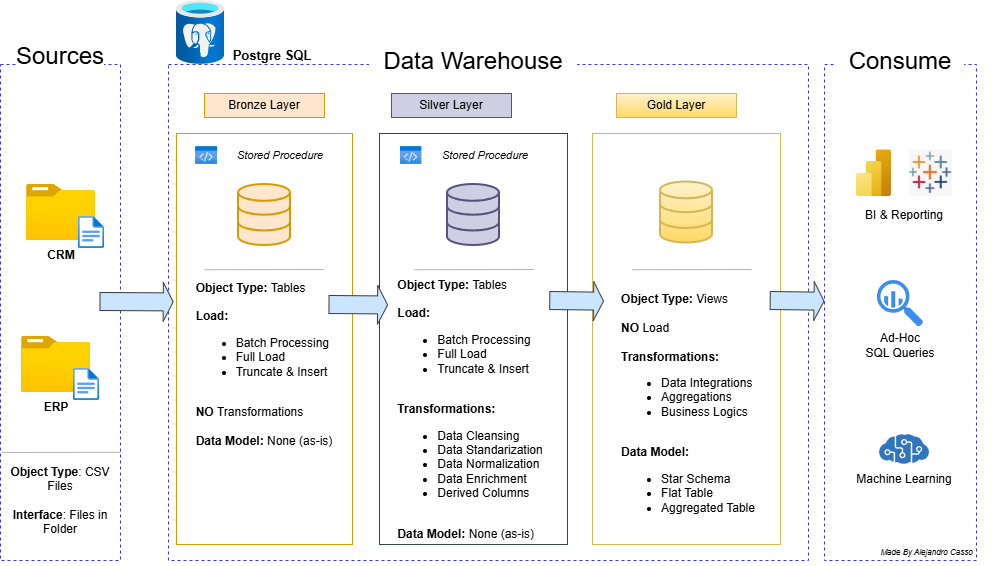

The diagram above was exported from draw.io. Its source (the exported page's mxGraphModel, read from the mxfile embedded in the PNG):
<mxGraphModel dx="1269" dy="626" grid="0" gridSize="8" guides="1" tooltips="1" connect="1" arrows="1" fold="1" page="1" pageScale="1" pageWidth="1200" pageHeight="1920" math="0" shadow="0">
  <root>
    <mxCell id="0" />
    <mxCell id="1" parent="0" />
    <mxCell id="emKqeYaeLOeK7wPQ2i95-2" parent="1" style="rounded=0;whiteSpace=wrap;html=1;fillColor=none;dashed=1;strokeColor=#3333FF;" value="" vertex="1">
      <mxGeometry height="496" width="120" x="88" y="144" as="geometry" />
    </mxCell>
    <mxCell id="emKqeYaeLOeK7wPQ2i95-1" parent="1" style="rounded=0;whiteSpace=wrap;html=1;strokeColor=none;fontSize=24;" value="Sources" vertex="1">
      <mxGeometry height="32" width="88" x="104" y="120" as="geometry" />
    </mxCell>
    <mxCell id="emKqeYaeLOeK7wPQ2i95-3" parent="1" style="rounded=0;whiteSpace=wrap;html=1;fillColor=none;dashed=1;strokeColor=#3333FF;fontColor=#ffffff;" value="" vertex="1">
      <mxGeometry height="496" width="640" x="256" y="144" as="geometry" />
    </mxCell>
    <mxCell id="emKqeYaeLOeK7wPQ2i95-4" parent="1" style="rounded=0;whiteSpace=wrap;html=1;fillColor=none;dashed=1;strokeColor=#3333FF;" value="" vertex="1">
      <mxGeometry height="496" width="152" x="912" y="144" as="geometry" />
    </mxCell>
    <mxCell id="emKqeYaeLOeK7wPQ2i95-5" parent="1" style="rounded=0;whiteSpace=wrap;html=1;strokeColor=none;fontSize=24;" value="Data Warehouse" vertex="1">
      <mxGeometry height="24" width="208" x="457" y="129" as="geometry" />
    </mxCell>
    <mxCell id="emKqeYaeLOeK7wPQ2i95-6" parent="1" style="rounded=0;whiteSpace=wrap;html=1;strokeColor=none;fontSize=24;" value="Consume" vertex="1">
      <mxGeometry height="32" width="128" x="924" y="125" as="geometry" />
    </mxCell>
    <mxCell id="emKqeYaeLOeK7wPQ2i95-7" parent="1" style="rounded=0;whiteSpace=wrap;html=1;fillColor=#ffe6cc;strokeColor=#d79b00;" value="Bronze Layer" vertex="1">
      <mxGeometry height="24" width="120" x="292" y="173" as="geometry" />
    </mxCell>
    <mxCell id="emKqeYaeLOeK7wPQ2i95-8" parent="1" style="rounded=0;whiteSpace=wrap;html=1;fillColor=none;strokeColor=#d79b00;" value="" vertex="1">
      <mxGeometry height="411" width="176" x="264" y="213" as="geometry" />
    </mxCell>
    <mxCell id="emKqeYaeLOeK7wPQ2i95-9" edge="1" parent="1" source="emKqeYaeLOeK7wPQ2i95-7" style="edgeStyle=orthogonalEdgeStyle;curved=1;rounded=0;orthogonalLoop=1;jettySize=auto;html=1;innerLoopWaypoints=1;exitX=0.5;exitY=1;exitDx=0;exitDy=0;fontSize=12;startSize=8;endSize=8;" target="emKqeYaeLOeK7wPQ2i95-7">
      <mxGeometry relative="1" as="geometry" />
    </mxCell>
    <mxCell id="emKqeYaeLOeK7wPQ2i95-12" parent="1" style="rounded=0;whiteSpace=wrap;html=1;fillColor=#d0cee2;strokeColor=#56517e;" value="Silver Layer" vertex="1">
      <mxGeometry height="24" width="120" x="479" y="173" as="geometry" />
    </mxCell>
    <mxCell id="emKqeYaeLOeK7wPQ2i95-13" parent="1" style="rounded=0;whiteSpace=wrap;html=1;fillColor=#fff2cc;strokeColor=#d6b656;gradientColor=#ffd966;" value="Gold Layer" vertex="1">
      <mxGeometry height="24" width="120" x="704" y="173" as="geometry" />
    </mxCell>
    <mxCell id="emKqeYaeLOeK7wPQ2i95-14" parent="1" style="rounded=0;whiteSpace=wrap;html=1;fillColor=none;fontColor=#ffffff;strokeColor=#314354;" value="Bronze Layer" vertex="1">
      <mxGeometry height="411" width="188" x="467" y="213" as="geometry" />
    </mxCell>
    <mxCell id="emKqeYaeLOeK7wPQ2i95-15" parent="1" style="rounded=0;whiteSpace=wrap;html=1;fillColor=none;gradientColor=#ffd966;strokeColor=#d6b656;" value="" vertex="1">
      <mxGeometry height="411" width="188" x="680" y="213" as="geometry" />
    </mxCell>
    <mxCell id="emKqeYaeLOeK7wPQ2i95-17" parent="1" style="image;aspect=fixed;html=1;points=[];align=center;fontSize=12;image=img/lib/azure2/general/Folder_Blank.svg;" value="" vertex="1">
      <mxGeometry height="56.00000000000001" width="69" x="114" y="264" as="geometry" />
    </mxCell>
    <mxCell id="emKqeYaeLOeK7wPQ2i95-18" parent="1" style="image;aspect=fixed;html=1;points=[];align=center;fontSize=12;image=img/lib/azure2/general/File.svg;" value="" vertex="1">
      <mxGeometry height="32" width="25.97" x="166.03" y="296" as="geometry" />
    </mxCell>
    <mxCell id="emKqeYaeLOeK7wPQ2i95-19" parent="1" style="text;html=1;whiteSpace=wrap;strokeColor=none;fillColor=none;align=center;verticalAlign=middle;rounded=0;" value="&lt;b&gt;CRM&lt;/b&gt;" vertex="1">
      <mxGeometry height="30" width="60" x="118.5" y="320" as="geometry" />
    </mxCell>
    <mxCell id="emKqeYaeLOeK7wPQ2i95-20" parent="1" style="text;html=1;whiteSpace=wrap;strokeColor=none;fillColor=none;align=center;verticalAlign=middle;rounded=0;" value="&lt;b&gt;ERP&lt;/b&gt;" vertex="1">
      <mxGeometry height="30" width="60" x="113.5" y="472" as="geometry" />
    </mxCell>
    <mxCell id="emKqeYaeLOeK7wPQ2i95-21" parent="1" style="image;aspect=fixed;html=1;points=[];align=center;fontSize=12;image=img/lib/azure2/general/Folder_Blank.svg;" value="" vertex="1">
      <mxGeometry height="56.00000000000001" width="69" x="109" y="416" as="geometry" />
    </mxCell>
    <mxCell id="emKqeYaeLOeK7wPQ2i95-22" parent="1" style="image;aspect=fixed;html=1;points=[];align=center;fontSize=12;image=img/lib/azure2/general/File.svg;" value="" vertex="1">
      <mxGeometry height="32" width="25.97" x="161.03" y="448" as="geometry" />
    </mxCell>
    <mxCell id="emKqeYaeLOeK7wPQ2i95-25" edge="1" parent="1" style="endArrow=none;html=1;rounded=0;fontSize=12;startSize=8;endSize=8;curved=1;exitX=1.03;exitY=0.927;exitDx=0;exitDy=0;exitPerimeter=0;strokeColor=#B3B3B3;" value="">
      <mxGeometry height="50" relative="1" width="50" as="geometry">
        <mxPoint x="208.5999999999999" y="531.7919999999999" as="sourcePoint" />
        <mxPoint x="89.33333333333326" y="532" as="targetPoint" />
      </mxGeometry>
    </mxCell>
    <mxCell id="emKqeYaeLOeK7wPQ2i95-26" parent="1" style="text;html=1;whiteSpace=wrap;strokeColor=none;fillColor=none;align=center;verticalAlign=middle;rounded=0;" value="&lt;b&gt;Object&amp;nbsp;&lt;/b&gt;&lt;span style=&quot;background-color: transparent; color: light-dark(rgb(0, 0, 0), rgb(255, 255, 255));&quot;&gt;&lt;b&gt;Type&lt;/b&gt;: CSV Files&lt;/span&gt;&lt;div&gt;&lt;span style=&quot;background-color: transparent; color: light-dark(rgb(0, 0, 0), rgb(255, 255, 255));&quot;&gt;&lt;br&gt;&lt;/span&gt;&lt;/div&gt;&lt;div&gt;&lt;span style=&quot;background-color: transparent; color: light-dark(rgb(0, 0, 0), rgb(255, 255, 255));&quot;&gt;&lt;b&gt;Interface&lt;/b&gt;: Files in Folder&lt;/span&gt;&lt;/div&gt;" vertex="1">
      <mxGeometry height="72" width="104" x="96" y="544" as="geometry" />
    </mxCell>
    <mxCell id="emKqeYaeLOeK7wPQ2i95-27" parent="1" style="html=1;verticalLabelPosition=bottom;align=center;labelBackgroundColor=#ffffff;verticalAlign=top;strokeWidth=2;strokeColor=#d79b00;shadow=0;dashed=0;shape=mxgraph.ios7.icons.data;fillColor=#ffe6cc;" value="" vertex="1">
      <mxGeometry height="61" width="52" x="326" y="264" as="geometry" />
    </mxCell>
    <mxCell id="emKqeYaeLOeK7wPQ2i95-28" parent="1" style="html=1;verticalLabelPosition=bottom;align=center;labelBackgroundColor=#ffffff;verticalAlign=top;strokeWidth=2;strokeColor=#56517e;shadow=0;dashed=0;shape=mxgraph.ios7.icons.data;fillColor=#d0cee2;" value="" vertex="1">
      <mxGeometry height="61" width="52" x="535" y="264" as="geometry" />
    </mxCell>
    <mxCell id="emKqeYaeLOeK7wPQ2i95-29" parent="1" style="html=1;verticalLabelPosition=bottom;align=center;labelBackgroundColor=#ffffff;verticalAlign=top;strokeWidth=2;strokeColor=#d6b656;shadow=0;dashed=0;shape=mxgraph.ios7.icons.data;fillColor=#fff2cc;gradientColor=#ffd966;" value="" vertex="1">
      <mxGeometry height="61" width="52" x="748" y="261.5" as="geometry" />
    </mxCell>
    <mxCell id="emKqeYaeLOeK7wPQ2i95-36" edge="1" parent="1" style="shape=flexArrow;endArrow=classic;html=1;rounded=0;fontSize=12;startSize=3;endSize=3;curved=1;entryX=0.004;entryY=0.521;entryDx=0;entryDy=0;entryPerimeter=0;fillColor=#cce5ff;strokeColor=#36393d;width=18;" value="">
      <mxGeometry height="50" relative="1" width="50" as="geometry">
        <Array as="points" />
        <mxPoint x="187" y="381" as="sourcePoint" />
        <mxPoint x="261.24" y="381.41599999999994" as="targetPoint" />
      </mxGeometry>
    </mxCell>
    <mxCell id="emKqeYaeLOeK7wPQ2i95-37" parent="1" style="text;html=1;whiteSpace=wrap;strokeColor=none;fillColor=none;align=center;verticalAlign=middle;rounded=0;" value="&lt;div style=&quot;text-align: left;&quot;&gt;&lt;b style=&quot;background-color: transparent; color: light-dark(rgb(0, 0, 0), rgb(255, 255, 255));&quot;&gt;Object Type: &lt;/b&gt;&lt;span style=&quot;background-color: transparent; color: light-dark(rgb(0, 0, 0), rgb(255, 255, 255));&quot;&gt;Tables&lt;/span&gt;&lt;/div&gt;&lt;div style=&quot;text-align: left;&quot;&gt;&lt;b&gt;&lt;br&gt;&lt;/b&gt;&lt;/div&gt;&lt;div style=&quot;text-align: left;&quot;&gt;&lt;b&gt;Load:&lt;/b&gt;&lt;/div&gt;&lt;div&gt;&lt;ul&gt;&lt;li style=&quot;text-align: left;&quot;&gt;Batch Processing&lt;/li&gt;&lt;li style=&quot;text-align: left;&quot;&gt;Full Load&lt;/li&gt;&lt;li style=&quot;text-align: left;&quot;&gt;Truncate &amp;amp; Insert&lt;/li&gt;&lt;/ul&gt;&lt;div style=&quot;text-align: left;&quot;&gt;&lt;b&gt;&lt;br&gt;&lt;/b&gt;&lt;/div&gt;&lt;/div&gt;&lt;div style=&quot;text-align: left;&quot;&gt;&lt;b&gt;NO &lt;/b&gt;Transformations&lt;/div&gt;&lt;div style=&quot;text-align: left;&quot;&gt;&lt;br&gt;&lt;/div&gt;&lt;div style=&quot;text-align: left;&quot;&gt;&lt;b&gt;Data Model: &lt;/b&gt;None (as-is)&lt;/div&gt;" vertex="1">
      <mxGeometry height="256" width="160" x="272" y="316" as="geometry" />
    </mxCell>
    <mxCell id="emKqeYaeLOeK7wPQ2i95-38" edge="1" parent="1" style="shape=flexArrow;endArrow=classic;html=1;rounded=0;fontSize=12;startSize=3;endSize=3;curved=1;entryX=-0.022;entryY=0.08;entryDx=0;entryDy=0;entryPerimeter=0;fillColor=#cce5ff;strokeColor=#36393d;width=18;" value="">
      <mxGeometry height="50" relative="1" width="50" as="geometry">
        <Array as="points" />
        <mxPoint x="416" y="384" as="sourcePoint" />
        <mxPoint x="475.568" y="384.48" as="targetPoint" />
      </mxGeometry>
    </mxCell>
    <mxCell id="emKqeYaeLOeK7wPQ2i95-39" edge="1" parent="1" style="shape=flexArrow;endArrow=classic;html=1;rounded=0;fontSize=12;startSize=3;endSize=3;curved=1;entryX=0.986;entryY=0.077;entryDx=0;entryDy=0;entryPerimeter=0;fillColor=#cce5ff;strokeColor=#36393d;width=18;" value="">
      <mxGeometry height="50" relative="1" width="50" as="geometry">
        <Array as="points" />
        <mxPoint x="636.76" y="380" as="sourcePoint" />
        <mxPoint x="691.5360000000001" y="380.712" as="targetPoint" />
      </mxGeometry>
    </mxCell>
    <mxCell id="emKqeYaeLOeK7wPQ2i95-43" edge="1" parent="1" style="endArrow=none;html=1;rounded=0;fontSize=12;startSize=8;endSize=8;curved=1;exitX=1.03;exitY=0.927;exitDx=0;exitDy=0;exitPerimeter=0;strokeColor=#B3B3B3;" value="">
      <mxGeometry height="50" relative="1" width="50" as="geometry">
        <mxPoint x="411.26999999999987" y="349.0019999999999" as="sourcePoint" />
        <mxPoint x="292.0033333333332" y="349.21" as="targetPoint" />
      </mxGeometry>
    </mxCell>
    <mxCell id="emKqeYaeLOeK7wPQ2i95-46" edge="1" parent="1" style="endArrow=none;html=1;rounded=0;fontSize=12;startSize=8;endSize=8;curved=1;exitX=1.03;exitY=0.927;exitDx=0;exitDy=0;exitPerimeter=0;strokeColor=#B3B3B3;" value="">
      <mxGeometry height="50" relative="1" width="50" as="geometry">
        <mxPoint x="838.9999999999999" y="349.0019999999999" as="sourcePoint" />
        <mxPoint x="719.7333333333332" y="349.21" as="targetPoint" />
      </mxGeometry>
    </mxCell>
    <mxCell id="emKqeYaeLOeK7wPQ2i95-48" edge="1" parent="1" style="endArrow=none;html=1;rounded=0;fontSize=12;startSize=8;endSize=8;curved=1;exitX=1.03;exitY=0.927;exitDx=0;exitDy=0;exitPerimeter=0;strokeColor=#B3B3B3;" value="">
      <mxGeometry height="50" relative="1" width="50" as="geometry">
        <mxPoint x="621.2699999999999" y="349.0019999999999" as="sourcePoint" />
        <mxPoint x="502.0033333333332" y="349.21" as="targetPoint" />
      </mxGeometry>
    </mxCell>
    <mxCell id="emKqeYaeLOeK7wPQ2i95-51" parent="1" style="text;html=1;whiteSpace=wrap;strokeColor=none;fillColor=none;align=center;verticalAlign=middle;rounded=0;" value="&lt;div style=&quot;text-align: left;&quot;&gt;&lt;b style=&quot;background-color: transparent; color: light-dark(rgb(0, 0, 0), rgb(255, 255, 255));&quot;&gt;Object Type: &lt;/b&gt;&lt;span style=&quot;background-color: transparent; color: light-dark(rgb(0, 0, 0), rgb(255, 255, 255));&quot;&gt;Tables&lt;/span&gt;&lt;/div&gt;&lt;div style=&quot;text-align: left;&quot;&gt;&lt;b&gt;&lt;br&gt;&lt;/b&gt;&lt;/div&gt;&lt;div style=&quot;text-align: left;&quot;&gt;&lt;b&gt;Load:&lt;/b&gt;&lt;/div&gt;&lt;div&gt;&lt;ul&gt;&lt;li style=&quot;text-align: left;&quot;&gt;Batch Processing&lt;/li&gt;&lt;li style=&quot;text-align: left;&quot;&gt;Full Load&lt;/li&gt;&lt;li style=&quot;text-align: left;&quot;&gt;Truncate &amp;amp; Insert&lt;/li&gt;&lt;/ul&gt;&lt;div style=&quot;text-align: left;&quot;&gt;&lt;b&gt;&lt;br&gt;&lt;/b&gt;&lt;/div&gt;&lt;/div&gt;&lt;div style=&quot;text-align: left;&quot;&gt;&lt;b&gt;Transformations:&lt;/b&gt;&lt;/div&gt;&lt;div style=&quot;text-align: left;&quot;&gt;&lt;ul&gt;&lt;li&gt;Data Cleansing&lt;/li&gt;&lt;li&gt;Data Standarization&lt;/li&gt;&lt;li&gt;Data Normalization&lt;/li&gt;&lt;li&gt;Data Enrichment&lt;/li&gt;&lt;li&gt;Derived Columns&lt;/li&gt;&lt;/ul&gt;&lt;/div&gt;&lt;div style=&quot;text-align: left;&quot;&gt;&lt;br&gt;&lt;/div&gt;&lt;div style=&quot;text-align: left;&quot;&gt;&lt;b&gt;Data Model: &lt;/b&gt;None (as-is)&lt;/div&gt;" vertex="1">
      <mxGeometry height="256" width="176" x="470" y="361" as="geometry" />
    </mxCell>
    <mxCell id="emKqeYaeLOeK7wPQ2i95-52" parent="1" style="text;html=1;whiteSpace=wrap;strokeColor=none;fillColor=none;align=center;verticalAlign=middle;rounded=0;" value="&lt;div style=&quot;text-align: left;&quot;&gt;&lt;b style=&quot;background-color: transparent; color: light-dark(rgb(0, 0, 0), rgb(255, 255, 255));&quot;&gt;Object Type: &lt;/b&gt;&lt;span style=&quot;background-color: transparent; color: light-dark(rgb(0, 0, 0), rgb(255, 255, 255));&quot;&gt;Views&lt;/span&gt;&lt;/div&gt;&lt;div style=&quot;text-align: left;&quot;&gt;&lt;b&gt;&lt;br&gt;&lt;/b&gt;&lt;/div&gt;&lt;div style=&quot;text-align: left;&quot;&gt;&lt;b&gt;NO &lt;/b&gt;Load&lt;/div&gt;&lt;div&gt;&lt;div style=&quot;text-align: left;&quot;&gt;&lt;b&gt;&lt;br&gt;&lt;/b&gt;&lt;/div&gt;&lt;/div&gt;&lt;div style=&quot;text-align: left;&quot;&gt;&lt;b&gt;Transformations:&lt;/b&gt;&lt;/div&gt;&lt;div style=&quot;text-align: left;&quot;&gt;&lt;ul&gt;&lt;li&gt;Data Integrations&lt;/li&gt;&lt;li&gt;Aggregations&lt;/li&gt;&lt;li&gt;Business Logics&lt;/li&gt;&lt;/ul&gt;&lt;/div&gt;&lt;div style=&quot;text-align: left;&quot;&gt;&lt;br&gt;&lt;/div&gt;&lt;div style=&quot;text-align: left;&quot;&gt;&lt;b&gt;Data Model:&lt;/b&gt;&lt;/div&gt;&lt;div style=&quot;text-align: left;&quot;&gt;&lt;ul&gt;&lt;li&gt;Star Schema&lt;/li&gt;&lt;li&gt;Flat Table&lt;/li&gt;&lt;li&gt;Aggregated Table&lt;/li&gt;&lt;/ul&gt;&lt;/div&gt;" vertex="1">
      <mxGeometry height="256" width="176" x="688" y="361" as="geometry" />
    </mxCell>
    <mxCell id="emKqeYaeLOeK7wPQ2i95-53" edge="1" parent="1" style="shape=flexArrow;endArrow=classic;html=1;rounded=0;fontSize=12;startSize=3;endSize=3;curved=1;entryX=0.986;entryY=0.077;entryDx=0;entryDy=0;entryPerimeter=0;fillColor=#cce5ff;strokeColor=#36393d;width=18;" value="">
      <mxGeometry height="50" relative="1" width="50" as="geometry">
        <Array as="points" />
        <mxPoint x="857.22" y="380" as="sourcePoint" />
        <mxPoint x="911.9960000000001" y="380.712" as="targetPoint" />
      </mxGeometry>
    </mxCell>
    <mxCell id="emKqeYaeLOeK7wPQ2i95-55" parent="1" style="image;aspect=fixed;html=1;points=[];align=center;fontSize=12;image=img/lib/azure2/analytics/Power_BI_Embedded.svg;" value="" vertex="1">
      <mxGeometry height="46.67" width="35" x="944" y="229.33" as="geometry" />
    </mxCell>
    <mxCell id="emKqeYaeLOeK7wPQ2i95-56" parent="1" style="shape=image;verticalLabelPosition=bottom;labelBackgroundColor=default;verticalAlign=top;aspect=fixed;imageAspect=0;image=data:image/png,(base64 omitted: 15636 chars);" value="" vertex="1">
      <mxGeometry height="46.67" width="42.74" x="997.26" y="229.32999999999998" as="geometry" />
    </mxCell>
    <mxCell id="emKqeYaeLOeK7wPQ2i95-57" parent="1" style="text;html=1;whiteSpace=wrap;strokeColor=none;fillColor=none;align=center;verticalAlign=middle;rounded=0;" value="BI &amp;amp; Reporting" vertex="1">
      <mxGeometry height="30" width="120" x="931.5" y="279.5" as="geometry" />
    </mxCell>
    <mxCell id="emKqeYaeLOeK7wPQ2i95-58" parent="1" style="sketch=0;html=1;aspect=fixed;strokeColor=none;shadow=0;fillColor=#3B8DF1;verticalAlign=top;labelPosition=center;verticalLabelPosition=bottom;shape=mxgraph.gcp2.big_query" value="" vertex="1">
      <mxGeometry height="46.67" width="46.2" x="964.9" y="360" as="geometry" />
    </mxCell>
    <mxCell id="emKqeYaeLOeK7wPQ2i95-59" parent="1" style="text;html=1;whiteSpace=wrap;strokeColor=none;fillColor=none;align=center;verticalAlign=middle;rounded=0;" value="Machine Learning" vertex="1">
      <mxGeometry height="30" width="120" x="931.5" y="544" as="geometry" />
    </mxCell>
    <mxCell id="emKqeYaeLOeK7wPQ2i95-60" parent="1" style="image;sketch=0;aspect=fixed;html=1;points=[];align=center;fontSize=12;image=img/lib/mscae/Cognitive_Services.svg;" value="" vertex="1">
      <mxGeometry height="30" width="50" x="967" y="514" as="geometry" />
    </mxCell>
    <mxCell id="emKqeYaeLOeK7wPQ2i95-63" parent="1" style="image;aspect=fixed;html=1;points=[];align=center;fontSize=12;image=img/lib/azure2/databases/Azure_Database_PostgreSQL_Server.svg;" value="" vertex="1">
      <mxGeometry height="64" width="48" x="264" y="80" as="geometry" />
    </mxCell>
    <mxCell id="emKqeYaeLOeK7wPQ2i95-64" parent="1" style="text;html=1;whiteSpace=wrap;strokeColor=none;fillColor=none;align=center;verticalAlign=middle;rounded=0;" value="&lt;b&gt;&lt;font style=&quot;font-size: 13px;&quot;&gt;Postgre SQL&lt;/font&gt;&lt;/b&gt;" vertex="1">
      <mxGeometry height="30" width="128" x="296" y="120" as="geometry" />
    </mxCell>
    <mxCell id="emKqeYaeLOeK7wPQ2i95-65" parent="1" style="text;html=1;whiteSpace=wrap;strokeColor=none;fillColor=none;align=center;verticalAlign=middle;rounded=0;" value="Ad-Hoc&lt;div&gt;SQL Queries&lt;/div&gt;" vertex="1">
      <mxGeometry height="30" width="120" x="928" y="410" as="geometry" />
    </mxCell>
    <mxCell id="emKqeYaeLOeK7wPQ2i95-66" parent="1" style="text;html=1;whiteSpace=wrap;strokeColor=none;fillColor=none;align=center;verticalAlign=middle;rounded=0;" value="&lt;i&gt;&lt;font style=&quot;font-size: 8px;&quot;&gt;Made By Alejandro Casso&lt;/font&gt;&lt;/i&gt;" vertex="1">
      <mxGeometry height="30" width="153.26" x="938" y="616" as="geometry" />
    </mxCell>
    <mxCell id="hH9Dpnq37JZTZF00yHqh-1" parent="1" style="image;aspect=fixed;html=1;points=[];align=center;fontSize=12;image=img/lib/azure2/general/Code.svg;" value="" vertex="1">
      <mxGeometry height="18" width="22.15" x="283" y="226" as="geometry" />
    </mxCell>
    <mxCell id="hH9Dpnq37JZTZF00yHqh-2" parent="1" style="text;html=1;whiteSpace=wrap;strokeColor=none;fillColor=none;align=center;verticalAlign=middle;rounded=0;" value="&lt;i&gt;&lt;font style=&quot;font-size: 11px;&quot;&gt;Stored Procedure&lt;/font&gt;&lt;/i&gt;" vertex="1">
      <mxGeometry height="30" width="112" x="312" y="220" as="geometry" />
    </mxCell>
    <mxCell id="hH9Dpnq37JZTZF00yHqh-3" parent="1" style="image;aspect=fixed;html=1;points=[];align=center;fontSize=12;image=img/lib/azure2/general/Code.svg;" value="" vertex="1">
      <mxGeometry height="18" width="22.15" x="487.5" y="226" as="geometry" />
    </mxCell>
    <mxCell id="hH9Dpnq37JZTZF00yHqh-4" parent="1" style="text;html=1;whiteSpace=wrap;strokeColor=none;fillColor=none;align=center;verticalAlign=middle;rounded=0;" value="&lt;i&gt;&lt;font style=&quot;font-size: 11px;&quot;&gt;Stored Procedure&lt;/font&gt;&lt;/i&gt;" vertex="1">
      <mxGeometry height="30" width="112" x="516.5" y="220" as="geometry" />
    </mxCell>
  </root>
</mxGraphModel>